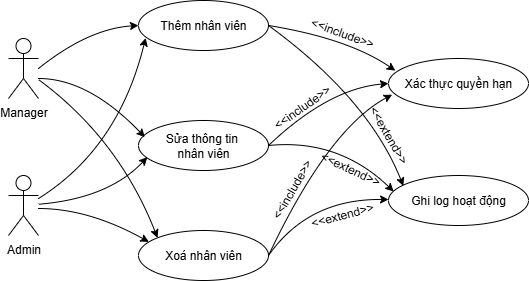

The diagram above was exported from draw.io. Its source (the exported page's mxGraphModel, read from the mxfile embedded in the PNG):
<mxGraphModel dx="1042" dy="570" grid="1" gridSize="10" guides="1" tooltips="1" connect="1" arrows="1" fold="1" page="1" pageScale="1" pageWidth="827" pageHeight="1169" math="0" shadow="0">
  <root>
    <mxCell id="0" />
    <mxCell id="1" parent="0" />
    <mxCell id="BZjzT0wsoi60sTrVX2Fh-1" value="Manager" style="shape=umlActor;verticalLabelPosition=bottom;verticalAlign=top;html=1;outlineConnect=0;" parent="1" vertex="1">
      <mxGeometry x="100" y="120" width="30" height="60" as="geometry" />
    </mxCell>
    <mxCell id="BZjzT0wsoi60sTrVX2Fh-2" value="Admin" style="shape=umlActor;verticalLabelPosition=bottom;verticalAlign=top;html=1;outlineConnect=0;" parent="1" vertex="1">
      <mxGeometry x="100" y="257" width="30" height="60" as="geometry" />
    </mxCell>
    <mxCell id="BZjzT0wsoi60sTrVX2Fh-3" value="Thêm&amp;nbsp;&lt;span style=&quot;background-color: transparent; color: light-dark(rgb(0, 0, 0), rgb(255, 255, 255));&quot;&gt;nhân viên&lt;/span&gt;" style="ellipse;whiteSpace=wrap;html=1;" parent="1" vertex="1">
      <mxGeometry x="230" y="82" width="130" height="50" as="geometry" />
    </mxCell>
    <mxCell id="BZjzT0wsoi60sTrVX2Fh-4" value="Xoá&amp;nbsp;&lt;span style=&quot;background-color: transparent; color: light-dark(rgb(0, 0, 0), rgb(255, 255, 255));&quot;&gt;nhân viên&lt;/span&gt;" style="ellipse;whiteSpace=wrap;html=1;" parent="1" vertex="1">
      <mxGeometry x="230" y="312" width="130" height="50" as="geometry" />
    </mxCell>
    <mxCell id="BZjzT0wsoi60sTrVX2Fh-5" value="Sửa thông tin&amp;nbsp;&lt;div&gt;nhân viên&lt;/div&gt;" style="ellipse;whiteSpace=wrap;html=1;" parent="1" vertex="1">
      <mxGeometry x="230" y="202" width="130" height="50" as="geometry" />
    </mxCell>
    <mxCell id="BZjzT0wsoi60sTrVX2Fh-6" value="Xác thực quyền hạn" style="ellipse;whiteSpace=wrap;html=1;" parent="1" vertex="1">
      <mxGeometry x="480" y="140" width="140" height="50" as="geometry" />
    </mxCell>
    <mxCell id="BZjzT0wsoi60sTrVX2Fh-7" value="Ghi log hoạt động" style="ellipse;whiteSpace=wrap;html=1;" parent="1" vertex="1">
      <mxGeometry x="480" y="257" width="140" height="50" as="geometry" />
    </mxCell>
    <mxCell id="BZjzT0wsoi60sTrVX2Fh-8" value="" style="curved=1;endArrow=classic;html=1;rounded=0;entryX=0;entryY=0.5;entryDx=0;entryDy=0;" parent="1" target="BZjzT0wsoi60sTrVX2Fh-3" edge="1">
      <mxGeometry width="50" height="50" relative="1" as="geometry">
        <mxPoint x="130" y="150" as="sourcePoint" />
        <mxPoint x="210" y="120" as="targetPoint" />
        <Array as="points">
          <mxPoint x="180" y="110" />
        </Array>
      </mxGeometry>
    </mxCell>
    <mxCell id="BZjzT0wsoi60sTrVX2Fh-9" value="" style="curved=1;endArrow=classic;html=1;rounded=0;entryX=0.049;entryY=0.332;entryDx=0;entryDy=0;entryPerimeter=0;" parent="1" target="BZjzT0wsoi60sTrVX2Fh-5" edge="1">
      <mxGeometry width="50" height="50" relative="1" as="geometry">
        <mxPoint x="130" y="160" as="sourcePoint" />
        <mxPoint x="240" y="117" as="targetPoint" />
        <Array as="points">
          <mxPoint x="180" y="160" />
        </Array>
      </mxGeometry>
    </mxCell>
    <mxCell id="BZjzT0wsoi60sTrVX2Fh-10" value="" style="curved=1;endArrow=classic;html=1;rounded=0;entryX=0;entryY=0;entryDx=0;entryDy=0;" parent="1" source="BZjzT0wsoi60sTrVX2Fh-1" target="BZjzT0wsoi60sTrVX2Fh-4" edge="1">
      <mxGeometry width="50" height="50" relative="1" as="geometry">
        <mxPoint x="130" y="150" as="sourcePoint" />
        <mxPoint x="249" y="277" as="targetPoint" />
        <Array as="points">
          <mxPoint x="210" y="220" />
        </Array>
      </mxGeometry>
    </mxCell>
    <mxCell id="BZjzT0wsoi60sTrVX2Fh-11" value="" style="curved=1;endArrow=classic;html=1;rounded=0;entryX=0.08;entryY=0.228;entryDx=0;entryDy=0;entryPerimeter=0;" parent="1" target="BZjzT0wsoi60sTrVX2Fh-4" edge="1">
      <mxGeometry width="50" height="50" relative="1" as="geometry">
        <mxPoint x="130" y="290" as="sourcePoint" />
        <mxPoint x="230" y="257" as="targetPoint" />
        <Array as="points">
          <mxPoint x="180" y="290" />
        </Array>
      </mxGeometry>
    </mxCell>
    <mxCell id="BZjzT0wsoi60sTrVX2Fh-12" value="" style="curved=1;endArrow=classic;html=1;rounded=0;entryX=0.068;entryY=0.732;entryDx=0;entryDy=0;entryPerimeter=0;" parent="1" source="BZjzT0wsoi60sTrVX2Fh-2" target="BZjzT0wsoi60sTrVX2Fh-5" edge="1">
      <mxGeometry width="50" height="50" relative="1" as="geometry">
        <mxPoint x="140" y="262.5" as="sourcePoint" />
        <mxPoint x="259" y="311.5" as="targetPoint" />
        <Array as="points">
          <mxPoint x="200" y="280" />
        </Array>
      </mxGeometry>
    </mxCell>
    <mxCell id="BZjzT0wsoi60sTrVX2Fh-13" value="" style="curved=1;endArrow=classic;html=1;rounded=0;entryX=0.055;entryY=0.748;entryDx=0;entryDy=0;entryPerimeter=0;" parent="1" target="BZjzT0wsoi60sTrVX2Fh-3" edge="1">
      <mxGeometry width="50" height="50" relative="1" as="geometry">
        <mxPoint x="130" y="280" as="sourcePoint" />
        <mxPoint x="259" y="329" as="targetPoint" />
        <Array as="points">
          <mxPoint x="210" y="230" />
        </Array>
      </mxGeometry>
    </mxCell>
    <mxCell id="BZjzT0wsoi60sTrVX2Fh-14" value="" style="curved=1;endArrow=classic;html=1;rounded=0;exitX=1;exitY=0.5;exitDx=0;exitDy=0;entryX=0.049;entryY=0.244;entryDx=0;entryDy=0;entryPerimeter=0;" parent="1" source="BZjzT0wsoi60sTrVX2Fh-3" target="BZjzT0wsoi60sTrVX2Fh-6" edge="1">
      <mxGeometry width="50" height="50" relative="1" as="geometry">
        <mxPoint x="390" y="320" as="sourcePoint" />
        <mxPoint x="440" y="270" as="targetPoint" />
        <Array as="points">
          <mxPoint x="440" y="120" />
        </Array>
      </mxGeometry>
    </mxCell>
    <mxCell id="BZjzT0wsoi60sTrVX2Fh-15" value="" style="curved=1;endArrow=classic;html=1;rounded=0;exitX=1;exitY=0.5;exitDx=0;exitDy=0;entryX=0;entryY=0.5;entryDx=0;entryDy=0;" parent="1" source="BZjzT0wsoi60sTrVX2Fh-5" target="BZjzT0wsoi60sTrVX2Fh-6" edge="1">
      <mxGeometry width="50" height="50" relative="1" as="geometry">
        <mxPoint x="370" y="117" as="sourcePoint" />
        <mxPoint x="497" y="162" as="targetPoint" />
        <Array as="points">
          <mxPoint x="420" y="170" />
        </Array>
      </mxGeometry>
    </mxCell>
    <mxCell id="BZjzT0wsoi60sTrVX2Fh-16" value="" style="curved=1;endArrow=classic;html=1;rounded=0;exitX=1;exitY=0.5;exitDx=0;exitDy=0;entryX=0.026;entryY=0.724;entryDx=0;entryDy=0;entryPerimeter=0;" parent="1" source="BZjzT0wsoi60sTrVX2Fh-4" target="BZjzT0wsoi60sTrVX2Fh-6" edge="1">
      <mxGeometry width="50" height="50" relative="1" as="geometry">
        <mxPoint x="370" y="237" as="sourcePoint" />
        <mxPoint x="490" y="175" as="targetPoint" />
        <Array as="points">
          <mxPoint x="420" y="210" />
        </Array>
      </mxGeometry>
    </mxCell>
    <mxCell id="BZjzT0wsoi60sTrVX2Fh-17" value="" style="curved=1;endArrow=classic;html=1;rounded=0;exitX=1;exitY=0.5;exitDx=0;exitDy=0;" parent="1" source="BZjzT0wsoi60sTrVX2Fh-4" target="BZjzT0wsoi60sTrVX2Fh-7" edge="1">
      <mxGeometry width="50" height="50" relative="1" as="geometry">
        <mxPoint x="360" y="340" as="sourcePoint" />
        <mxPoint x="494" y="186" as="targetPoint" />
        <Array as="points">
          <mxPoint x="400" y="280" />
        </Array>
      </mxGeometry>
    </mxCell>
    <mxCell id="BZjzT0wsoi60sTrVX2Fh-18" value="" style="curved=1;endArrow=classic;html=1;rounded=0;exitX=1;exitY=0.5;exitDx=0;exitDy=0;entryX=0.037;entryY=0.32;entryDx=0;entryDy=0;entryPerimeter=0;" parent="1" source="BZjzT0wsoi60sTrVX2Fh-5" target="BZjzT0wsoi60sTrVX2Fh-7" edge="1">
      <mxGeometry width="50" height="50" relative="1" as="geometry">
        <mxPoint x="360" y="267" as="sourcePoint" />
        <mxPoint x="480" y="211" as="targetPoint" />
        <Array as="points">
          <mxPoint x="430" y="220" />
        </Array>
      </mxGeometry>
    </mxCell>
    <mxCell id="BZjzT0wsoi60sTrVX2Fh-19" value="" style="curved=1;endArrow=classic;html=1;rounded=0;exitX=1;exitY=0.5;exitDx=0;exitDy=0;entryX=0.106;entryY=0.208;entryDx=0;entryDy=0;entryPerimeter=0;" parent="1" source="BZjzT0wsoi60sTrVX2Fh-3" target="BZjzT0wsoi60sTrVX2Fh-7" edge="1">
      <mxGeometry width="50" height="50" relative="1" as="geometry">
        <mxPoint x="370" y="206" as="sourcePoint" />
        <mxPoint x="490" y="260" as="targetPoint" />
        <Array as="points">
          <mxPoint x="460" y="180" />
        </Array>
      </mxGeometry>
    </mxCell>
    <mxCell id="wWfhF3gsyHK268aqD76s-1" value="&amp;lt;&amp;lt;include&amp;gt;&amp;gt;" style="text;html=1;align=center;verticalAlign=middle;whiteSpace=wrap;rounded=0;rotation=20;" vertex="1" parent="1">
      <mxGeometry x="404" y="100" width="60" height="30" as="geometry" />
    </mxCell>
    <mxCell id="wWfhF3gsyHK268aqD76s-3" value="&amp;lt;&amp;lt;include&amp;gt;&amp;gt;" style="text;html=1;align=center;verticalAlign=middle;whiteSpace=wrap;rounded=0;rotation=-35;" vertex="1" parent="1">
      <mxGeometry x="364" y="174" width="60" height="30" as="geometry" />
    </mxCell>
    <mxCell id="wWfhF3gsyHK268aqD76s-4" value="&amp;lt;&amp;lt;include&amp;gt;&amp;gt;" style="text;html=1;align=center;verticalAlign=middle;whiteSpace=wrap;rounded=0;rotation=-60;" vertex="1" parent="1">
      <mxGeometry x="354" y="256" width="60" height="30" as="geometry" />
    </mxCell>
    <mxCell id="wWfhF3gsyHK268aqD76s-6" value="&amp;lt;&amp;lt;extend&amp;gt;&amp;gt;" style="text;html=1;align=center;verticalAlign=middle;whiteSpace=wrap;rounded=0;rotation=-15;" vertex="1" parent="1">
      <mxGeometry x="404" y="282" width="60" height="30" as="geometry" />
    </mxCell>
    <mxCell id="wWfhF3gsyHK268aqD76s-7" value="&amp;lt;&amp;lt;extend&amp;gt;&amp;gt;" style="text;html=1;align=center;verticalAlign=middle;whiteSpace=wrap;rounded=0;rotation=25;" vertex="1" parent="1">
      <mxGeometry x="412" y="236" width="60" height="30" as="geometry" />
    </mxCell>
    <mxCell id="wWfhF3gsyHK268aqD76s-8" value="&amp;lt;&amp;lt;extend&amp;gt;&amp;gt;" style="text;html=1;align=center;verticalAlign=middle;whiteSpace=wrap;rounded=0;rotation=60;" vertex="1" parent="1">
      <mxGeometry x="450" y="202" width="60" height="30" as="geometry" />
    </mxCell>
  </root>
</mxGraphModel>